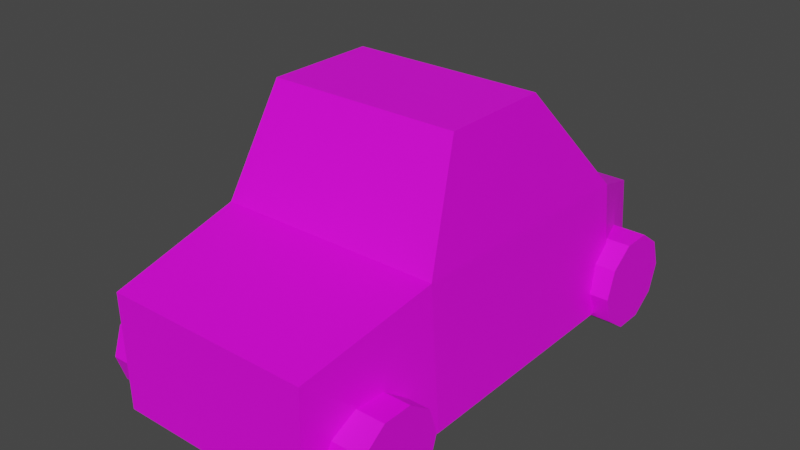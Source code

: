 # Source: car.blend  (saved by Blender 2.80.75; exported with 4.5.12 LTS)
import bpy
from mathutils import Matrix  # noqa: F401  (used for matrix-valued properties, if any)

bpy.ops.wm.read_factory_settings(use_empty=True)
scene = bpy.context.scene
scene.name = 'Scene'

# ---- images (referenced by path relative to the original .blend; pixels are not part of the script)
import os
ASSET_DIR = os.environ.get("B2B_ASSET_DIR", "")  # directory of the original .blend (textures are referenced by path, not embedded)
HERE = os.path.dirname(os.path.abspath(__file__))  # packed textures are extracted next to this script under _unpacked/

def load_image(name, relpath, width, height, colorspace="sRGB"):
    """Load a texture the original file referenced (path relative to the .blend, or extracted next to this script)."""
    p = next((c for c in (os.path.join(HERE, relpath), os.path.join(ASSET_DIR, relpath)) if relpath and os.path.exists(c)), "")
    if p:
        img = bpy.data.images.load(p, check_existing=True)
        img.name = name
    else:  # same state as the original file: an image datablock whose file is absent (Cycles renders it pink)
        img = bpy.data.images.new(name, width, height)
        img.source = "FILE"
        img.filepath = "//" + (relpath or name)
    img.colorspace_settings.name = colorspace
    return img
img_car = load_image('Car', '', 1024, 1024, 'sRGB')

# ---- materials (node trees are filled in below, after node groups)
mat_car = bpy.data.materials.new('Car')
mat_car.use_transparent_shadow = False

# ---- material node trees
mat_car.use_nodes = True; mat_car.node_tree.nodes.clear()
_N = mat_car.node_tree.nodes; _L = mat_car.node_tree.links
n0 = _N.new('ShaderNodeOutputMaterial'); n0.name = 'Material Output'; n0.location = (300, 300)
n1 = _N.new('ShaderNodeBsdfPrincipled'); n1.name = 'Principled BSDF'; n1.location = (10, 300)
n1.distribution = 'GGX'
n1.subsurface_method = 'BURLEY'
n1.inputs[3].default_value = 1.45
n1.inputs[27].default_value = (0.0, 0.0, 0.0, 1.0)
n1.inputs[28].default_value = 1.0
n2 = _N.new('ShaderNodeTexImage'); n2.name = 'Image Texture'; n2.location = (-280, 280)
n2.image = img_car
_L.new(n1.outputs[0], n0.inputs[0])
_L.new(n2.outputs[0], n1.inputs[0])
n0.is_active_output = True

# ---- world
world_world = bpy.data.worlds.new('World'); scene.world = world_world
world_world.use_nodes = True; world_world.node_tree.nodes.clear()
_N = world_world.node_tree.nodes; _L = world_world.node_tree.links
n0 = _N.new('ShaderNodeOutputWorld'); n0.name = 'World Output'; n0.location = (300, 300)
n1 = _N.new('ShaderNodeBackground'); n1.name = 'Background'; n1.location = (10, 300)
n1.inputs[0].default_value = (0.05088, 0.05088, 0.05088, 1.0)
_L.new(n1.outputs[0], n0.inputs[0])
n0.is_active_output = True
world_world.color = (0.05088, 0.05088, 0.05088)
world_world.use_sun_shadow = False
world_world.sun_shadow_jitter_overblur = 0.0

# ---- meshes
me_cube_001 = bpy.data.meshes.new('Cube.001')
me_cube_001.from_pydata([(0.4029, 1.0, 0.0), (0.3761, 1.0, 0.4203), (0.4165, -0.9981, 0.0), (0.4283, -0.9981, 0.4774), (-0.4044, 1.0, 0.0), (-0.4049, 1.0, 0.4203), (-0.4165, -0.9981, 0.0), (-0.4259, -0.9981, 0.4774), (0.5, -0.4126, 0.0), (0.5, 0.7003, 0.0), (0.4594, 0.7003, 0.5319), (0.4594, -0.4126, 0.5781), (-0.5, 0.7003, 0.0), (-0.5, -0.4126, 0.0), (-0.4897, -0.4126, 0.5781), (-0.4897, 0.7003, 0.5319), (0.5, -0.2322, 0.0), (0.5, 0.2341, 0.0), (0.4, 0.2341, 1.034), (0.4, -0.2322, 1.035), (-0.5, 0.2341, 0.0), (-0.5, -0.2322, 0.0), (-0.4, -0.2322, 1.035), (-0.4, 0.2341, 1.034), (0.4594, 0.2341, 0.5512), (0.4594, -0.2322, 0.5706), (-0.4897, 0.2341, 0.5512), (-0.4897, -0.2322, 0.5706), (0.5725, 0.9815, 0.09844), (0.3725, 0.9815, 0.09844), (0.3725, -0.5185, 0.09844), (0.5725, -0.5185, 0.09844), (0.3725, -0.5567, -0.01911), (0.5725, -0.5567, -0.01911), (0.3725, -0.6567, -0.09177), (0.5725, -0.6567, -0.09177), (0.3725, -0.7803, -0.09177), (0.5725, -0.7803, -0.09177), (0.3725, -0.8803, -0.01911), (0.5725, -0.8803, -0.01911), (0.3725, -0.9185, 0.09844), (0.5725, -0.9185, 0.09844), (0.3725, -0.8803, 0.216), (0.5725, -0.8803, 0.216), (0.3725, -0.7803, 0.2887), (0.5725, -0.7803, 0.2887), (0.3725, -0.6567, 0.2887), (0.5725, -0.6567, 0.2887), (0.3725, -0.5567, 0.216), (0.5725, -0.5567, 0.216), (0.3725, 0.9433, -0.01911), (0.5725, 0.9433, -0.01911), (0.3725, 0.8433, -0.09177), (0.5725, 0.8433, -0.09177), (0.3725, 0.7197, -0.09177), (0.5725, 0.7197, -0.09177), (0.3725, 0.6197, -0.01911), (0.5725, 0.6197, -0.01911), (0.3725, 0.5815, 0.09844), (0.5725, 0.5815, 0.09844), (0.3725, 0.6197, 0.216), (0.5725, 0.6197, 0.216), (0.3725, 0.7197, 0.2887), (0.5725, 0.7197, 0.2887), (0.3725, 0.8433, 0.2887), (0.5725, 0.8433, 0.2887), (0.3725, 0.9433, 0.216), (0.5725, 0.9433, 0.216), (-0.4085, 0.9815, 0.09844), (-0.6085, 0.9815, 0.09844), (-0.6085, 0.9433, -0.01911), (-0.4085, 0.9433, -0.01911), (-0.6085, 0.8433, -0.09177), (-0.4085, 0.8433, -0.09177), (-0.6085, 0.7197, -0.09177), (-0.4085, 0.7197, -0.09177), (-0.6085, 0.6197, -0.01911), (-0.4085, 0.6197, -0.01911), (-0.6085, 0.5815, 0.09844), (-0.4085, 0.5815, 0.09844), (-0.6085, 0.6197, 0.216), (-0.4085, 0.6197, 0.216), (-0.6085, 0.7197, 0.2887), (-0.4085, 0.7197, 0.2887), (-0.6085, 0.8433, 0.2887), (-0.4085, 0.8433, 0.2887), (-0.6085, 0.9433, 0.216), (-0.4085, 0.9433, 0.216), (-0.4085, -0.5185, 0.09844), (-0.6085, -0.5185, 0.09844), (-0.6085, -0.5567, -0.01911), (-0.4085, -0.5567, -0.01911), (-0.6085, -0.6567, -0.09177), (-0.4085, -0.6567, -0.09177), (-0.6085, -0.7803, -0.09177), (-0.4085, -0.7803, -0.09177), (-0.6085, -0.8803, -0.01911), (-0.4085, -0.8803, -0.01911), (-0.6085, -0.9185, 0.09844), (-0.4085, -0.9185, 0.09844), (-0.6085, -0.8803, 0.216), (-0.4085, -0.8803, 0.216), (-0.6085, -0.7803, 0.2887), (-0.4085, -0.7803, 0.2887), (-0.6085, -0.6567, 0.2887), (-0.4085, -0.6567, 0.2887), (-0.6085, -0.5567, 0.216), (-0.4085, -0.5567, 0.216)], [], [(8, 11, 3, 2), (2, 3, 7, 6), (12, 15, 5, 4), (4, 5, 1, 0), (9, 12, 4, 0), (15, 10, 1, 5), (7, 3, 11, 14), (23, 18, 10, 15), (2, 6, 13, 8), (17, 20, 12, 9), (6, 7, 14, 13), (20, 26, 15, 12), (0, 1, 10, 9), (16, 25, 11, 8), (9, 10, 24, 17), (17, 24, 25, 16), (13, 14, 27, 21), (21, 27, 26, 20), (8, 13, 21, 16), (16, 21, 20, 17), (14, 11, 19, 22), (22, 19, 18, 23), (11, 25, 19), (24, 10, 18), (25, 24, 18, 19), (27, 14, 22), (26, 27, 22, 23), (15, 26, 23), (74, 75, 77, 76), (51, 28, 67, 65, 63, 61, 59, 57, 55, 53), (30, 31, 33, 32), (69, 70, 72, 74, 76, 78, 80, 82, 84, 86), (62, 63, 65, 64), (32, 33, 35, 34), (78, 79, 81, 80), (60, 61, 63, 62), (34, 35, 37, 36), (80, 81, 83, 82), (58, 59, 61, 60), (36, 37, 39, 38), (82, 83, 85, 84), (56, 57, 59, 58), (38, 39, 41, 40), (71, 68, 87, 85, 83, 81, 79, 77, 75, 73), (54, 55, 57, 56), (40, 41, 43, 42), (29, 50, 52, 54, 56, 58, 60, 62, 64, 66), (52, 53, 55, 54), (42, 43, 45, 44), (66, 67, 28, 29), (50, 51, 53, 52), (44, 45, 47, 46), (33, 31, 49, 47, 45, 43, 41, 39, 37, 35), (29, 28, 51, 50), (46, 47, 49, 48), (76, 77, 79, 78), (64, 65, 67, 66), (48, 49, 31, 30), (30, 32, 34, 36, 38, 40, 42, 44, 46, 48), (72, 73, 75, 74), (86, 87, 68, 69), (70, 71, 73, 72), (69, 68, 71, 70), (84, 85, 87, 86), (94, 95, 97, 96), (89, 90, 92, 94, 96, 98, 100, 102, 104, 106), (98, 99, 101, 100), (100, 101, 103, 102), (102, 103, 105, 104), (91, 88, 107, 105, 103, 101, 99, 97, 95, 93), (96, 97, 99, 98), (92, 93, 95, 94), (106, 107, 88, 89), (90, 91, 93, 92), (89, 88, 91, 90), (104, 105, 107, 106)])
_uv = me_cube_001.uv_layers.new(name='UVMap')
_uv.uv.foreach_set('vector', [0.001269, 0.7729, 0.1194, 0.7714, 0.1142, 0.8915, 0.01151, 0.9001, 0.1159, 0.9957, 0.1142, 0.8915, 0.3006, 0.8931, 0.2977, 0.9973, 0.3916, 0.5265, 0.2911, 0.556, 0.2832, 0.4902, 0.3701, 0.4615, 0.2777, 0.4056, 0.2832, 0.4902, 0.1258, 0.5004, 0.115, 0.4161, 0.09148, 0.3569, 0.293, 0.3439, 0.2777, 0.4056, 0.115, 0.4161, 0.2911, 0.556, 0.1221, 0.5618, 0.1258, 0.5004, 0.2832, 0.4902, 0.3006, 0.8931, 0.1142, 0.8915, 0.1194, 0.7714, 0.2988, 0.7681, 0.6756, 0.2589, 0.5056, 0.2596, 0.4315, 0.05178, 0.7709, 0.07845, 0.08618, 0.01359, 0.2541, 0.002738, 0.2785, 0.1196, 0.07698, 0.1327, 0.08541, 0.263, 0.2869, 0.25, 0.293, 0.3439, 0.09148, 0.3569, 0.4072, 0.9024, 0.3006, 0.8931, 0.2988, 0.7681, 0.4184, 0.7705, 0.4116, 0.6295, 0.2974, 0.6437, 0.2911, 0.556, 0.3916, 0.5265, 0.04396, 0.4766, 0.1258, 0.5004, 0.1221, 0.5618, 0.02495, 0.5375, 0.001265, 0.7348, 0.1183, 0.7355, 0.1194, 0.7714, 0.001269, 0.7729, 0.02495, 0.5375, 0.1221, 0.5618, 0.1182, 0.646, 0.007515, 0.6352, 0.007515, 0.6352, 0.1182, 0.646, 0.1183, 0.7355, 0.001265, 0.7348, 0.4184, 0.7705, 0.2988, 0.7681, 0.2995, 0.7331, 0.4184, 0.7316, 0.4184, 0.7316, 0.2995, 0.7331, 0.2974, 0.6437, 0.4116, 0.6295, 0.07698, 0.1327, 0.2785, 0.1196, 0.2809, 0.156, 0.07933, 0.169, 0.07933, 0.169, 0.2809, 0.156, 0.2869, 0.25, 0.08541, 0.263, 0.7641, 0.4805, 0.4249, 0.4946, 0.5208, 0.3496, 0.6633, 0.3625, 0.6633, 0.3625, 0.5208, 0.3496, 0.5056, 0.2596, 0.6756, 0.2589, 0.4249, 0.4946, 0.3765, 0.4224, 0.5208, 0.3496, 0.3592, 0.231, 0.4315, 0.05178, 0.5056, 0.2596, 0.3765, 0.4224, 0.3592, 0.231, 0.5056, 0.2596, 0.5208, 0.3496, 0.7993, 0.4149, 0.7641, 0.4805, 0.6633, 0.3625, 0.8161, 0.2421, 0.7993, 0.4149, 0.6633, 0.3625, 0.6756, 0.2589, 0.7709, 0.07845, 0.8161, 0.2421, 0.6756, 0.2589, 0.8867, 0.02539, 0.9697, 0.02539, 0.9697, 0.07669, 0.8867, 0.07669, 0.6009, 0.7333, 0.6711, 0.6368, 0.7845, 0.5999, 0.898, 0.6368, 0.9681, 0.7333, 0.9681, 0.8526, 0.898, 0.9491, 0.7845, 0.986, 0.6711, 0.9491, 0.6009, 0.8526, 0.8827, 0.3814, 0.9657, 0.3814, 0.9657, 0.4327, 0.8827, 0.4327, 0.976, 0.8526, 0.9059, 0.9491, 0.7925, 0.986, 0.679, 0.9491, 0.6089, 0.8526, 0.6089, 0.7333, 0.679, 0.6368, 0.7925, 0.5999, 0.9059, 0.6368, 0.976, 0.7333, 0.9651, 0.3319, 0.8821, 0.3319, 0.8821, 0.2806, 0.9651, 0.2806, 0.8827, 0.4327, 0.9657, 0.4327, 0.9657, 0.484, 0.8827, 0.484, 0.8867, 0.128, 0.9697, 0.128, 0.9697, 0.1793, 0.8867, 0.1793, 0.9651, 0.3832, 0.8821, 0.3832, 0.8821, 0.3319, 0.9651, 0.3319, 0.8827, 0.484, 0.9657, 0.484, 0.9657, 0.5353, 0.8827, 0.5353, 0.8867, 0.1793, 0.9697, 0.1793, 0.9697, 0.2306, 0.8867, 0.2306, 0.9651, 0.4345, 0.8821, 0.4345, 0.8821, 0.3832, 0.9651, 0.3832, 0.8827, 0.02224, 0.9657, 0.02224, 0.9657, 0.07354, 0.8827, 0.07354, 0.8867, 0.2306, 0.9697, 0.2306, 0.9697, 0.2819, 0.8867, 0.2819, 0.9651, 0.4858, 0.8821, 0.4858, 0.8821, 0.4345, 0.9651, 0.4345, 0.8827, 0.07354, 0.9657, 0.07354, 0.9657, 0.1248, 0.8827, 0.1248, 0.9047, 0.9565, 0.7912, 0.9933, 0.6777, 0.9565, 0.6076, 0.8599, 0.6076, 0.7406, 0.6777, 0.6441, 0.7912, 0.6073, 0.9047, 0.6441, 0.9748, 0.7406, 0.9748, 0.8599, 0.9651, 0.5371, 0.8821, 0.5371, 0.8821, 0.4858, 0.9651, 0.4858, 0.8827, 0.1248, 0.9657, 0.1248, 0.9657, 0.1762, 0.8827, 0.1762, 0.9704, 0.7381, 0.9704, 0.8574, 0.9003, 0.9539, 0.7868, 0.9908, 0.6734, 0.9539, 0.6033, 0.8574, 0.6033, 0.7381, 0.6734, 0.6416, 0.7868, 0.6047, 0.9003, 0.6416, 0.9651, 0.07539, 0.8821, 0.07539, 0.8821, 0.02409, 0.9651, 0.02409, 0.8827, 0.1762, 0.9657, 0.1762, 0.9657, 0.2275, 0.8827, 0.2275, 0.9651, 0.2293, 0.8821, 0.2293, 0.8821, 0.178, 0.9651, 0.178, 0.9651, 0.1267, 0.8821, 0.1267, 0.8821, 0.07539, 0.9651, 0.07539, 0.8827, 0.2275, 0.9657, 0.2275, 0.9657, 0.2788, 0.8827, 0.2788, 0.9675, 0.7381, 0.9675, 0.8574, 0.8973, 0.9539, 0.7839, 0.9908, 0.6704, 0.9539, 0.6003, 0.8574, 0.6003, 0.7381, 0.6704, 0.6416, 0.7839, 0.6047, 0.8973, 0.6416, 0.9651, 0.178, 0.8821, 0.178, 0.8821, 0.1267, 0.9651, 0.1267, 0.8827, 0.2788, 0.9657, 0.2788, 0.9657, 0.3301, 0.8827, 0.3301, 0.8867, 0.07669, 0.9697, 0.07669, 0.9697, 0.128, 0.8867, 0.128, 0.9651, 0.2806, 0.8821, 0.2806, 0.8821, 0.2293, 0.9651, 0.2293, 0.8827, 0.3301, 0.9657, 0.3301, 0.9657, 0.3814, 0.8827, 0.3814, 0.9742, 0.8526, 0.904, 0.9491, 0.7906, 0.986, 0.6771, 0.9491, 0.607, 0.8526, 0.607, 0.7333, 0.6771, 0.6368, 0.7906, 0.5999, 0.904, 0.6368, 0.9742, 0.7333, 0.8867, 0.4871, 0.9697, 0.4871, 0.9697, 0.5384, 0.8867, 0.5384, 0.8867, 0.3332, 0.9697, 0.3332, 0.9697, 0.3845, 0.8867, 0.3845, 0.8867, 0.4358, 0.9697, 0.4358, 0.9697, 0.4871, 0.8867, 0.4871, 0.8867, 0.3845, 0.9697, 0.3845, 0.9697, 0.4358, 0.8867, 0.4358, 0.8867, 0.2819, 0.9697, 0.2819, 0.9697, 0.3332, 0.8867, 0.3332, 0.8844, 0.02224, 0.9674, 0.02224, 0.9674, 0.07354, 0.8844, 0.07354, 0.6771, 0.9539, 0.607, 0.8574, 0.607, 0.7381, 0.6771, 0.6416, 0.7906, 0.6047, 0.904, 0.6416, 0.9742, 0.7381, 0.9742, 0.8574, 0.904, 0.9539, 0.7906, 0.9908, 0.8844, 0.1248, 0.9674, 0.1248, 0.9674, 0.1762, 0.8844, 0.1762, 0.8844, 0.1762, 0.9674, 0.1762, 0.9674, 0.2275, 0.8844, 0.2275, 0.8844, 0.2275, 0.9674, 0.2275, 0.9674, 0.2788, 0.8844, 0.2788, 0.9059, 0.9539, 0.7925, 0.9908, 0.679, 0.9539, 0.6089, 0.8574, 0.6089, 0.7381, 0.679, 0.6416, 0.7925, 0.6047, 0.9059, 0.6416, 0.976, 0.7381, 0.976, 0.8574, 0.8844, 0.07354, 0.9674, 0.07354, 0.9674, 0.1248, 0.8844, 0.1248, 0.8844, 0.484, 0.9674, 0.484, 0.9674, 0.5353, 0.8844, 0.5353, 0.8844, 0.3301, 0.9674, 0.3301, 0.9674, 0.3814, 0.8844, 0.3814, 0.8844, 0.4327, 0.9674, 0.4327, 0.9674, 0.484, 0.8844, 0.484, 0.8844, 0.3814, 0.9674, 0.3814, 0.9674, 0.4327, 0.8844, 0.4327, 0.8844, 0.2788, 0.9674, 0.2788, 0.9674, 0.3301, 0.8844, 0.3301])
me_cube_001.materials.append(mat_car)
me_cube_001.use_remesh_preserve_volume = False
me_cube_001.use_remesh_preserve_attributes = False
me_cube_001.use_mirror_vertex_groups = False
me_cube_001.update()

# ---- objects
ob_car = bpy.data.objects.new('Car', me_cube_001)

# ---- transforms, parenting, visibility, modifiers, constraints
ob_car.location = (0.0, 0.0, 0.0)
ob_car.lineart.crease_threshold = 0.0

# ---- collection membership
scene.collection.objects.link(ob_car)

# ---- scene / render settings (as saved in the file)
scene.frame_start = 1; scene.frame_end = 250; scene.frame_set(1)
scene.render.engine = 'BLENDER_EEVEE_NEXT'
scene.cycles.use_denoising = False
scene.cycles.samples = 128
scene.cycles.sampling_pattern = 'TABULATED_SOBOL'
scene.cycles.use_adaptive_sampling = False
scene.cycles.use_light_tree = False
scene.view_settings.view_transform = 'Filmic'
bpy.context.view_layer.update()

# ---- added for rendering (the .blend has no active camera and no usable light): camera, sun
cam_auto = bpy.data.cameras.new('AutoCamera')
cam_auto.lens = 50.0
cam_auto.sensor_width = 36.0
cam_auto.clip_end = 1000.0
ob_auto_camera = bpy.data.objects.new('AutoCamera', cam_auto)
scene.collection.objects.link(ob_auto_camera)
ob_auto_camera.location = (2.36937, -2.86384, 2.38172)
ob_auto_camera.rotation_euler = (1.09748, -7.21219e-08, 0.694738)
scene.camera = ob_auto_camera
light_auto_sun = bpy.data.lights.new('AutoSun', 'SUN')
light_auto_sun.energy = 3.0
light_auto_sun.angle = 0.0523599
ob_auto_sun = bpy.data.objects.new('AutoSun', light_auto_sun)
scene.collection.objects.link(ob_auto_sun)
ob_auto_sun.rotation_euler = (0.872665, 0.174533, 0.523599)
bpy.context.view_layer.update()

